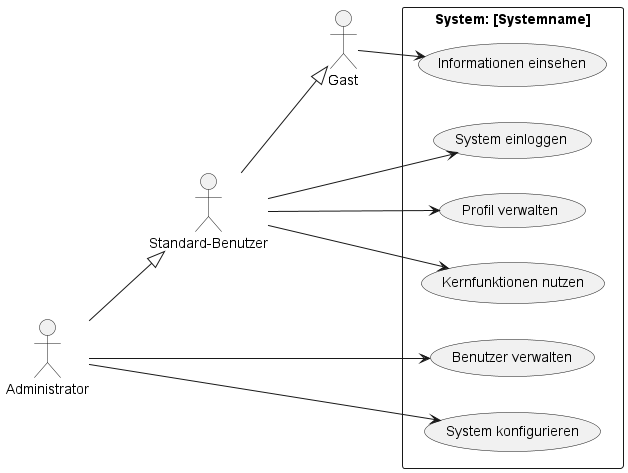

The diagram above was rendered by PlantUML. Its source (embedded in the PNG):
@startuml
left to right direction

actor Gast
actor "Standard-Benutzer" as StandardBenutzer
actor "Administrator" as Admin

Admin --|> StandardBenutzer
StandardBenutzer --|> Gast

rectangle "System: [Systemname]" {
  usecase "Informationen einsehen" as UC5
  usecase "System einloggen" as UC6
  usecase "Profil verwalten" as UC1
  usecase "Kernfunktionen nutzen" as UC2
  usecase "Benutzer verwalten" as UC3
  usecase "System konfigurieren" as UC4
}

Gast --> UC5
StandardBenutzer --> UC6
StandardBenutzer --> UC1
StandardBenutzer --> UC2
Admin --> UC3
Admin --> UC4
@enduml